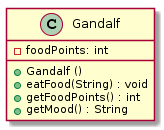

The diagram above was rendered by PlantUML. Its source (embedded in the PNG):
@startuml
class Gandalf {
  - foodPoints: int
  + Gandalf () 
  + eatFood(String) : void
  + getFoodPoints() : int
  + getMood() : String
}
@enduml